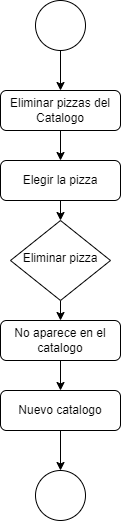

The diagram above was exported from draw.io. Its source (the exported page's mxGraphModel, read from the mxfile embedded in the PNG):
<mxGraphModel dx="1051" dy="1840" grid="1" gridSize="10" guides="1" tooltips="1" connect="1" arrows="1" fold="1" page="1" pageScale="1" pageWidth="827" pageHeight="1169" math="0" shadow="0">
  <root>
    <mxCell id="WIyWlLk6GJQsqaUBKTNV-0" />
    <mxCell id="WIyWlLk6GJQsqaUBKTNV-1" parent="WIyWlLk6GJQsqaUBKTNV-0" />
    <mxCell id="pr5D-lE2CsaBAW_giEZm-4" style="edgeStyle=orthogonalEdgeStyle;rounded=0;orthogonalLoop=1;jettySize=auto;html=1;exitX=0.5;exitY=1;exitDx=0;exitDy=0;entryX=0.5;entryY=0;entryDx=0;entryDy=0;" edge="1" parent="WIyWlLk6GJQsqaUBKTNV-1" source="WIyWlLk6GJQsqaUBKTNV-3" target="pr5D-lE2CsaBAW_giEZm-3">
      <mxGeometry relative="1" as="geometry" />
    </mxCell>
    <mxCell id="WIyWlLk6GJQsqaUBKTNV-3" value="Eliminar pizzas del Catalogo" style="rounded=1;whiteSpace=wrap;html=1;fontSize=12;glass=0;strokeWidth=1;shadow=0;" parent="WIyWlLk6GJQsqaUBKTNV-1" vertex="1">
      <mxGeometry x="160" y="80" width="120" height="40" as="geometry" />
    </mxCell>
    <mxCell id="pr5D-lE2CsaBAW_giEZm-7" style="edgeStyle=orthogonalEdgeStyle;rounded=0;orthogonalLoop=1;jettySize=auto;html=1;exitX=0.5;exitY=1;exitDx=0;exitDy=0;entryX=0.5;entryY=0;entryDx=0;entryDy=0;" edge="1" parent="WIyWlLk6GJQsqaUBKTNV-1" source="WIyWlLk6GJQsqaUBKTNV-6" target="pr5D-lE2CsaBAW_giEZm-6">
      <mxGeometry relative="1" as="geometry" />
    </mxCell>
    <mxCell id="WIyWlLk6GJQsqaUBKTNV-6" value="Eliminar pizza" style="rhombus;whiteSpace=wrap;html=1;shadow=0;fontFamily=Helvetica;fontSize=12;align=center;strokeWidth=1;spacing=6;spacingTop=-4;" parent="WIyWlLk6GJQsqaUBKTNV-1" vertex="1">
      <mxGeometry x="170" y="210" width="100" height="80" as="geometry" />
    </mxCell>
    <mxCell id="pr5D-lE2CsaBAW_giEZm-2" style="edgeStyle=orthogonalEdgeStyle;rounded=0;orthogonalLoop=1;jettySize=auto;html=1;exitX=0.5;exitY=1;exitDx=0;exitDy=0;entryX=0.5;entryY=0;entryDx=0;entryDy=0;" edge="1" parent="WIyWlLk6GJQsqaUBKTNV-1" source="pr5D-lE2CsaBAW_giEZm-1" target="WIyWlLk6GJQsqaUBKTNV-3">
      <mxGeometry relative="1" as="geometry" />
    </mxCell>
    <mxCell id="pr5D-lE2CsaBAW_giEZm-1" value="" style="ellipse;whiteSpace=wrap;html=1;aspect=fixed;" vertex="1" parent="WIyWlLk6GJQsqaUBKTNV-1">
      <mxGeometry x="195" y="-10" width="50" height="50" as="geometry" />
    </mxCell>
    <mxCell id="pr5D-lE2CsaBAW_giEZm-5" style="edgeStyle=orthogonalEdgeStyle;rounded=0;orthogonalLoop=1;jettySize=auto;html=1;exitX=0.5;exitY=1;exitDx=0;exitDy=0;entryX=0.5;entryY=0;entryDx=0;entryDy=0;" edge="1" parent="WIyWlLk6GJQsqaUBKTNV-1" source="pr5D-lE2CsaBAW_giEZm-3" target="WIyWlLk6GJQsqaUBKTNV-6">
      <mxGeometry relative="1" as="geometry" />
    </mxCell>
    <mxCell id="pr5D-lE2CsaBAW_giEZm-3" value="Elegir la pizza" style="rounded=1;whiteSpace=wrap;html=1;fontSize=12;glass=0;strokeWidth=1;shadow=0;" vertex="1" parent="WIyWlLk6GJQsqaUBKTNV-1">
      <mxGeometry x="160" y="150" width="120" height="40" as="geometry" />
    </mxCell>
    <mxCell id="pr5D-lE2CsaBAW_giEZm-9" style="edgeStyle=orthogonalEdgeStyle;rounded=0;orthogonalLoop=1;jettySize=auto;html=1;exitX=0.5;exitY=1;exitDx=0;exitDy=0;entryX=0.5;entryY=0;entryDx=0;entryDy=0;" edge="1" parent="WIyWlLk6GJQsqaUBKTNV-1" source="pr5D-lE2CsaBAW_giEZm-6" target="pr5D-lE2CsaBAW_giEZm-8">
      <mxGeometry relative="1" as="geometry" />
    </mxCell>
    <mxCell id="pr5D-lE2CsaBAW_giEZm-6" value="No aparece en el catalogo" style="rounded=1;whiteSpace=wrap;html=1;fontSize=12;glass=0;strokeWidth=1;shadow=0;" vertex="1" parent="WIyWlLk6GJQsqaUBKTNV-1">
      <mxGeometry x="160" y="310" width="120" height="40" as="geometry" />
    </mxCell>
    <mxCell id="pr5D-lE2CsaBAW_giEZm-11" style="edgeStyle=orthogonalEdgeStyle;rounded=0;orthogonalLoop=1;jettySize=auto;html=1;exitX=0.5;exitY=1;exitDx=0;exitDy=0;" edge="1" parent="WIyWlLk6GJQsqaUBKTNV-1" source="pr5D-lE2CsaBAW_giEZm-8" target="pr5D-lE2CsaBAW_giEZm-10">
      <mxGeometry relative="1" as="geometry" />
    </mxCell>
    <mxCell id="pr5D-lE2CsaBAW_giEZm-8" value="Nuevo catalogo" style="rounded=1;whiteSpace=wrap;html=1;fontSize=12;glass=0;strokeWidth=1;shadow=0;" vertex="1" parent="WIyWlLk6GJQsqaUBKTNV-1">
      <mxGeometry x="160" y="380" width="120" height="40" as="geometry" />
    </mxCell>
    <mxCell id="pr5D-lE2CsaBAW_giEZm-10" value="" style="ellipse;whiteSpace=wrap;html=1;aspect=fixed;" vertex="1" parent="WIyWlLk6GJQsqaUBKTNV-1">
      <mxGeometry x="195" y="460" width="50" height="50" as="geometry" />
    </mxCell>
  </root>
</mxGraphModel>